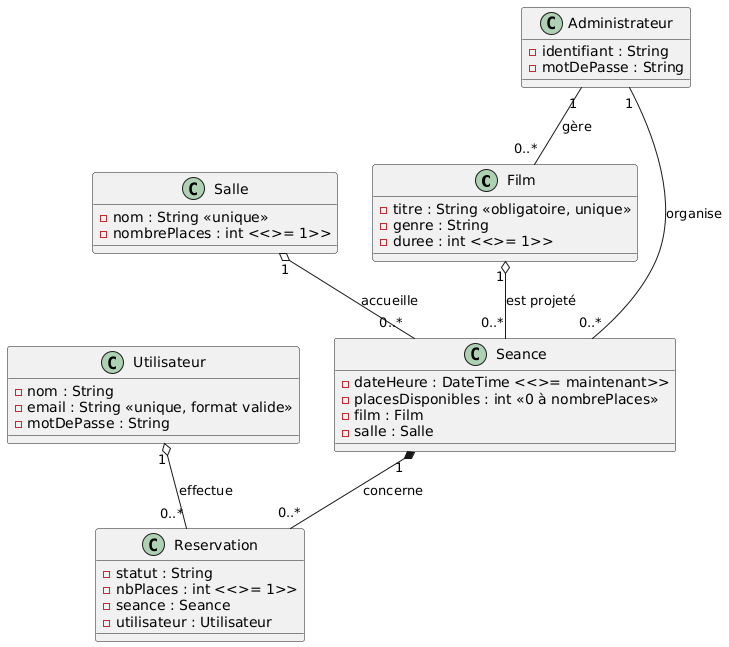

The diagram above was rendered by PlantUML. Its source (embedded in the PNG):
@startuml
class Film {
  - titre : String <<obligatoire, unique>>
  - genre : String
  - duree : int <<>= 1>>
}

class Salle {
  - nom : String <<unique>>
  - nombrePlaces : int <<>= 1>>
}

class Seance {
  - dateHeure : DateTime <<>= maintenant>>
  - placesDisponibles : int <<0 à nombrePlaces>>
  - film : Film
  - salle : Salle
}

class Utilisateur {
  - nom : String
  - email : String <<unique, format valide>>
  - motDePasse : String
}

class Reservation {
  - statut : String
  - nbPlaces : int <<>= 1>>
  - seance : Seance
  - utilisateur : Utilisateur
}

class Administrateur {
  - identifiant : String
  - motDePasse : String
}

' --- RELATIONS ---

Film "1" o-- "0..*" Seance : est projeté
Salle "1" o-- "0..*" Seance : accueille
Seance "1" *-- "0..*" Reservation : concerne
Utilisateur "1" o-- "0..*" Reservation : effectue
Administrateur "1" -- "0..*" Film : gère
Administrateur "1" -- "0..*" Seance : organise
@enduml